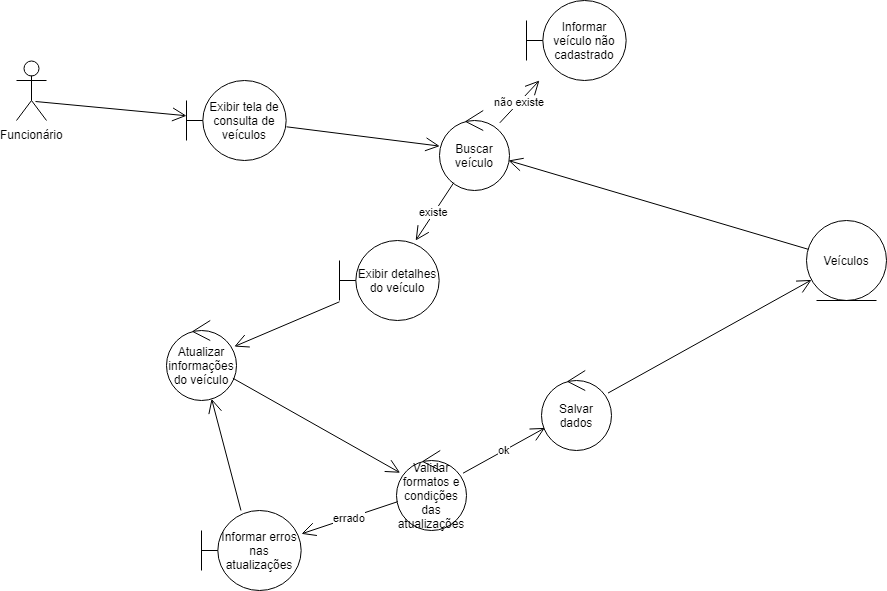

The diagram above was exported from draw.io. Its source (the exported page's mxGraphModel, read from the mxfile embedded in the PNG):
<mxGraphModel dx="2221" dy="715" grid="1" gridSize="10" guides="1" tooltips="1" connect="1" arrows="1" fold="1" page="1" pageScale="1" pageWidth="827" pageHeight="1169" math="0" shadow="0">
  <root>
    <mxCell id="0" />
    <mxCell id="1" parent="0" />
    <mxCell id="jqtQSIjIBXI0enFzR43o-1" value="Exibir tela de consulta de veículos" style="shape=umlBoundary;whiteSpace=wrap;html=1;" vertex="1" parent="1">
      <mxGeometry x="90" y="90" width="100" height="80" as="geometry" />
    </mxCell>
    <mxCell id="jqtQSIjIBXI0enFzR43o-2" value="Buscar veículo" style="ellipse;shape=umlControl;whiteSpace=wrap;html=1;" vertex="1" parent="1">
      <mxGeometry x="343" y="120" width="70" height="80" as="geometry" />
    </mxCell>
    <mxCell id="jqtQSIjIBXI0enFzR43o-3" value="Veículos" style="ellipse;shape=umlEntity;whiteSpace=wrap;html=1;" vertex="1" parent="1">
      <mxGeometry x="710" y="230" width="80" height="80" as="geometry" />
    </mxCell>
    <mxCell id="jqtQSIjIBXI0enFzR43o-4" value="" style="endArrow=open;endFill=1;endSize=12;html=1;" edge="1" parent="1" source="jqtQSIjIBXI0enFzR43o-1" target="jqtQSIjIBXI0enFzR43o-2">
      <mxGeometry width="160" relative="1" as="geometry">
        <mxPoint x="90" y="230" as="sourcePoint" />
        <mxPoint x="250" y="230" as="targetPoint" />
      </mxGeometry>
    </mxCell>
    <mxCell id="jqtQSIjIBXI0enFzR43o-5" value="" style="endArrow=open;endFill=1;endSize=12;html=1;" edge="1" parent="1" source="jqtQSIjIBXI0enFzR43o-3" target="jqtQSIjIBXI0enFzR43o-2">
      <mxGeometry width="160" relative="1" as="geometry">
        <mxPoint x="90" y="230" as="sourcePoint" />
        <mxPoint x="250" y="230" as="targetPoint" />
      </mxGeometry>
    </mxCell>
    <mxCell id="jqtQSIjIBXI0enFzR43o-6" value="Informar veículo não cadastrado" style="shape=umlBoundary;whiteSpace=wrap;html=1;" vertex="1" parent="1">
      <mxGeometry x="430" y="10" width="100" height="80" as="geometry" />
    </mxCell>
    <mxCell id="jqtQSIjIBXI0enFzR43o-7" value="não existe" style="endArrow=open;endFill=1;endSize=12;html=1;" edge="1" parent="1" source="jqtQSIjIBXI0enFzR43o-2" target="jqtQSIjIBXI0enFzR43o-6">
      <mxGeometry width="160" relative="1" as="geometry">
        <mxPoint x="90" y="230" as="sourcePoint" />
        <mxPoint x="250" y="230" as="targetPoint" />
      </mxGeometry>
    </mxCell>
    <mxCell id="jqtQSIjIBXI0enFzR43o-8" value="Exibir detalhes do veículo" style="shape=umlBoundary;whiteSpace=wrap;html=1;" vertex="1" parent="1">
      <mxGeometry x="243" y="250" width="100" height="80" as="geometry" />
    </mxCell>
    <mxCell id="jqtQSIjIBXI0enFzR43o-9" value="existe" style="endArrow=open;endFill=1;endSize=12;html=1;" edge="1" parent="1" source="jqtQSIjIBXI0enFzR43o-2" target="jqtQSIjIBXI0enFzR43o-8">
      <mxGeometry width="160" relative="1" as="geometry">
        <mxPoint x="420" y="150" as="sourcePoint" />
        <mxPoint x="250" y="390" as="targetPoint" />
      </mxGeometry>
    </mxCell>
    <mxCell id="jqtQSIjIBXI0enFzR43o-10" value="Atualizar informações do veículo" style="ellipse;shape=umlControl;whiteSpace=wrap;html=1;" vertex="1" parent="1">
      <mxGeometry x="70" y="330" width="70" height="80" as="geometry" />
    </mxCell>
    <mxCell id="jqtQSIjIBXI0enFzR43o-11" value="Funcionário" style="shape=umlActor;verticalLabelPosition=bottom;labelBackgroundColor=#ffffff;verticalAlign=top;html=1;" vertex="1" parent="1">
      <mxGeometry x="-80" y="70" width="30" height="60" as="geometry" />
    </mxCell>
    <mxCell id="jqtQSIjIBXI0enFzR43o-12" value="" style="endArrow=open;endFill=1;endSize=12;html=1;exitX=0.633;exitY=0.683;exitDx=0;exitDy=0;exitPerimeter=0;" edge="1" parent="1" source="jqtQSIjIBXI0enFzR43o-11" target="jqtQSIjIBXI0enFzR43o-1">
      <mxGeometry width="160" relative="1" as="geometry">
        <mxPoint x="-80" y="430" as="sourcePoint" />
        <mxPoint x="80" y="430" as="targetPoint" />
      </mxGeometry>
    </mxCell>
    <mxCell id="jqtQSIjIBXI0enFzR43o-13" value="" style="endArrow=open;endFill=1;endSize=12;html=1;" edge="1" parent="1" source="jqtQSIjIBXI0enFzR43o-8" target="jqtQSIjIBXI0enFzR43o-10">
      <mxGeometry width="160" relative="1" as="geometry">
        <mxPoint x="-80" y="430" as="sourcePoint" />
        <mxPoint x="80" y="430" as="targetPoint" />
      </mxGeometry>
    </mxCell>
    <mxCell id="jqtQSIjIBXI0enFzR43o-14" value="Validar formatos e condições das atualizações" style="ellipse;shape=umlControl;whiteSpace=wrap;html=1;" vertex="1" parent="1">
      <mxGeometry x="300" y="460" width="70" height="80" as="geometry" />
    </mxCell>
    <mxCell id="jqtQSIjIBXI0enFzR43o-15" value="" style="endArrow=open;endFill=1;endSize=12;html=1;" edge="1" parent="1" source="jqtQSIjIBXI0enFzR43o-10" target="jqtQSIjIBXI0enFzR43o-14">
      <mxGeometry width="160" relative="1" as="geometry">
        <mxPoint x="-80" y="560" as="sourcePoint" />
        <mxPoint x="80" y="560" as="targetPoint" />
      </mxGeometry>
    </mxCell>
    <mxCell id="jqtQSIjIBXI0enFzR43o-16" value="Salvar dados" style="ellipse;shape=umlControl;whiteSpace=wrap;html=1;" vertex="1" parent="1">
      <mxGeometry x="445" y="380" width="70" height="80" as="geometry" />
    </mxCell>
    <mxCell id="jqtQSIjIBXI0enFzR43o-17" value="" style="endArrow=open;endFill=1;endSize=12;html=1;" edge="1" parent="1" source="jqtQSIjIBXI0enFzR43o-16" target="jqtQSIjIBXI0enFzR43o-3">
      <mxGeometry width="160" relative="1" as="geometry">
        <mxPoint x="-80" y="560" as="sourcePoint" />
        <mxPoint x="80" y="560" as="targetPoint" />
      </mxGeometry>
    </mxCell>
    <mxCell id="jqtQSIjIBXI0enFzR43o-18" value="ok" style="endArrow=open;endFill=1;endSize=12;html=1;" edge="1" parent="1" source="jqtQSIjIBXI0enFzR43o-14" target="jqtQSIjIBXI0enFzR43o-16">
      <mxGeometry width="160" relative="1" as="geometry">
        <mxPoint x="-80" y="560" as="sourcePoint" />
        <mxPoint x="80" y="560" as="targetPoint" />
      </mxGeometry>
    </mxCell>
    <mxCell id="jqtQSIjIBXI0enFzR43o-20" value="Informar erros nas atualizações" style="shape=umlBoundary;whiteSpace=wrap;html=1;" vertex="1" parent="1">
      <mxGeometry x="105" y="520" width="100" height="80" as="geometry" />
    </mxCell>
    <mxCell id="jqtQSIjIBXI0enFzR43o-21" value="errado" style="endArrow=open;endFill=1;endSize=12;html=1;" edge="1" parent="1" source="jqtQSIjIBXI0enFzR43o-14" target="jqtQSIjIBXI0enFzR43o-20">
      <mxGeometry width="160" relative="1" as="geometry">
        <mxPoint x="-80" y="620" as="sourcePoint" />
        <mxPoint x="80" y="620" as="targetPoint" />
      </mxGeometry>
    </mxCell>
    <mxCell id="jqtQSIjIBXI0enFzR43o-22" value="" style="endArrow=open;endFill=1;endSize=12;html=1;" edge="1" parent="1" source="jqtQSIjIBXI0enFzR43o-20" target="jqtQSIjIBXI0enFzR43o-10">
      <mxGeometry width="160" relative="1" as="geometry">
        <mxPoint x="-80" y="620" as="sourcePoint" />
        <mxPoint x="80" y="620" as="targetPoint" />
      </mxGeometry>
    </mxCell>
  </root>
</mxGraphModel>